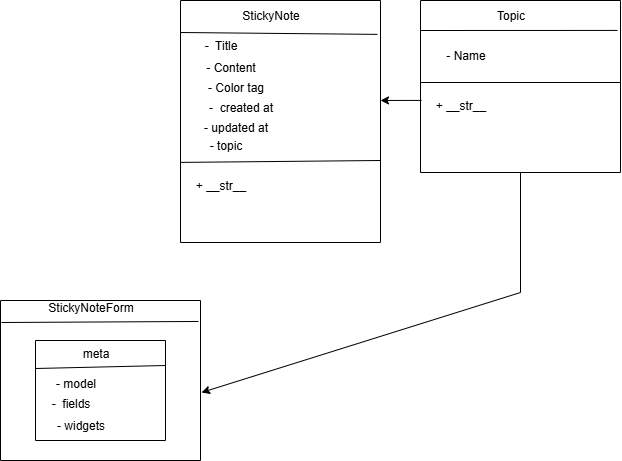

The diagram above was exported from draw.io. Its source (the exported page's mxGraphModel, read from the mxfile embedded in the PNG):
<mxGraphModel dx="864" dy="474" grid="1" gridSize="10" guides="1" tooltips="1" connect="1" arrows="1" fold="1" page="1" pageScale="1" pageWidth="850" pageHeight="1100" math="0" shadow="0">
  <root>
    <mxCell id="0" />
    <mxCell id="1" parent="0" />
    <mxCell id="ez0eYqBNlmo7jJCto09x-17" value="" style="swimlane;startSize=0;" parent="1" vertex="1">
      <mxGeometry x="350" y="38" width="200" height="242" as="geometry" />
    </mxCell>
    <mxCell id="ez0eYqBNlmo7jJCto09x-18" value="" style="endArrow=none;html=1;rounded=0;entryX=0.985;entryY=0.14;entryDx=0;entryDy=0;entryPerimeter=0;" parent="ez0eYqBNlmo7jJCto09x-17" target="ez0eYqBNlmo7jJCto09x-17" edge="1">
      <mxGeometry width="50" height="50" relative="1" as="geometry">
        <mxPoint y="32" as="sourcePoint" />
        <mxPoint x="50" y="-18" as="targetPoint" />
      </mxGeometry>
    </mxCell>
    <mxCell id="ez0eYqBNlmo7jJCto09x-20" value="-&amp;nbsp; Title" style="text;html=1;align=center;verticalAlign=middle;resizable=0;points=[];autosize=1;strokeColor=none;fillColor=none;" parent="ez0eYqBNlmo7jJCto09x-17" vertex="1">
      <mxGeometry x="10" y="30" width="60" height="30" as="geometry" />
    </mxCell>
    <mxCell id="ez0eYqBNlmo7jJCto09x-22" value="- Color tag" style="text;html=1;align=center;verticalAlign=middle;resizable=0;points=[];autosize=1;strokeColor=none;fillColor=none;" parent="ez0eYqBNlmo7jJCto09x-17" vertex="1">
      <mxGeometry x="15" y="72" width="80" height="30" as="geometry" />
    </mxCell>
    <mxCell id="ez0eYqBNlmo7jJCto09x-21" value="- Content" style="text;html=1;align=center;verticalAlign=middle;resizable=0;points=[];autosize=1;strokeColor=none;fillColor=none;" parent="ez0eYqBNlmo7jJCto09x-17" vertex="1">
      <mxGeometry x="15" y="52" width="70" height="30" as="geometry" />
    </mxCell>
    <mxCell id="ez0eYqBNlmo7jJCto09x-24" value="- updated at" style="text;html=1;align=center;verticalAlign=middle;resizable=0;points=[];autosize=1;strokeColor=none;fillColor=none;" parent="ez0eYqBNlmo7jJCto09x-17" vertex="1">
      <mxGeometry x="10" y="112" width="90" height="30" as="geometry" />
    </mxCell>
    <mxCell id="ez0eYqBNlmo7jJCto09x-25" value="- topic" style="text;html=1;align=center;verticalAlign=middle;resizable=0;points=[];autosize=1;strokeColor=none;fillColor=none;" parent="ez0eYqBNlmo7jJCto09x-17" vertex="1">
      <mxGeometry x="15" y="130" width="60" height="30" as="geometry" />
    </mxCell>
    <mxCell id="KkMH3XmhOQwVqCRdLKYm-1" value="" style="endArrow=none;html=1;rounded=0;entryX=0;entryY=0.669;entryDx=0;entryDy=0;entryPerimeter=0;" edge="1" parent="ez0eYqBNlmo7jJCto09x-17" target="ez0eYqBNlmo7jJCto09x-17">
      <mxGeometry width="50" height="50" relative="1" as="geometry">
        <mxPoint x="200" y="160" as="sourcePoint" />
        <mxPoint x="30" y="160" as="targetPoint" />
        <Array as="points">
          <mxPoint x="200" y="160" />
        </Array>
      </mxGeometry>
    </mxCell>
    <mxCell id="ez0eYqBNlmo7jJCto09x-23" value="-&amp;nbsp; created at" style="text;html=1;align=center;verticalAlign=middle;resizable=0;points=[];autosize=1;strokeColor=none;fillColor=none;" parent="ez0eYqBNlmo7jJCto09x-17" vertex="1">
      <mxGeometry x="15" y="92" width="90" height="30" as="geometry" />
    </mxCell>
    <mxCell id="ez0eYqBNlmo7jJCto09x-19" value="StickyNote" style="text;html=1;align=center;verticalAlign=middle;resizable=0;points=[];autosize=1;strokeColor=none;fillColor=none;" parent="1" vertex="1">
      <mxGeometry x="400" y="38" width="80" height="30" as="geometry" />
    </mxCell>
    <mxCell id="ez0eYqBNlmo7jJCto09x-26" value="" style="swimlane;startSize=0;" parent="1" vertex="1">
      <mxGeometry x="590" y="38" width="200" height="172" as="geometry" />
    </mxCell>
    <mxCell id="ez0eYqBNlmo7jJCto09x-29" value="- Name" style="text;html=1;align=center;verticalAlign=middle;resizable=0;points=[];autosize=1;strokeColor=none;fillColor=none;" parent="ez0eYqBNlmo7jJCto09x-26" vertex="1">
      <mxGeometry x="15" y="40" width="60" height="30" as="geometry" />
    </mxCell>
    <mxCell id="KkMH3XmhOQwVqCRdLKYm-3" value="" style="endArrow=none;html=1;rounded=0;" edge="1" parent="ez0eYqBNlmo7jJCto09x-26">
      <mxGeometry width="50" height="50" relative="1" as="geometry">
        <mxPoint y="82" as="sourcePoint" />
        <mxPoint x="200" y="82" as="targetPoint" />
      </mxGeometry>
    </mxCell>
    <mxCell id="ez0eYqBNlmo7jJCto09x-27" value="" style="endArrow=none;html=1;rounded=0;entryX=0.985;entryY=0.174;entryDx=0;entryDy=0;entryPerimeter=0;" parent="1" target="ez0eYqBNlmo7jJCto09x-26" edge="1">
      <mxGeometry width="50" height="50" relative="1" as="geometry">
        <mxPoint x="590" y="68" as="sourcePoint" />
        <mxPoint x="640" y="18" as="targetPoint" />
      </mxGeometry>
    </mxCell>
    <mxCell id="ez0eYqBNlmo7jJCto09x-28" value="Topic" style="text;html=1;align=center;verticalAlign=middle;resizable=0;points=[];autosize=1;strokeColor=none;fillColor=none;" parent="1" vertex="1">
      <mxGeometry x="655" y="38" width="50" height="30" as="geometry" />
    </mxCell>
    <mxCell id="ez0eYqBNlmo7jJCto09x-30" value="" style="swimlane;startSize=0;" parent="1" vertex="1">
      <mxGeometry x="170" y="338" width="200" height="160" as="geometry" />
    </mxCell>
    <mxCell id="ez0eYqBNlmo7jJCto09x-34" value="" style="swimlane;startSize=0;" parent="ez0eYqBNlmo7jJCto09x-30" vertex="1">
      <mxGeometry x="35" y="40" width="130" height="100" as="geometry" />
    </mxCell>
    <mxCell id="ez0eYqBNlmo7jJCto09x-36" value="meta" style="text;html=1;align=center;verticalAlign=middle;resizable=0;points=[];autosize=1;strokeColor=none;fillColor=none;" parent="ez0eYqBNlmo7jJCto09x-34" vertex="1">
      <mxGeometry x="35" y="-2" width="50" height="30" as="geometry" />
    </mxCell>
    <mxCell id="ez0eYqBNlmo7jJCto09x-38" value="" style="endArrow=none;html=1;rounded=0;entryX=1;entryY=0.25;entryDx=0;entryDy=0;" parent="ez0eYqBNlmo7jJCto09x-34" target="ez0eYqBNlmo7jJCto09x-34" edge="1">
      <mxGeometry width="50" height="50" relative="1" as="geometry">
        <mxPoint y="28" as="sourcePoint" />
        <mxPoint x="50" y="-22" as="targetPoint" />
      </mxGeometry>
    </mxCell>
    <mxCell id="ez0eYqBNlmo7jJCto09x-40" value="-&amp;nbsp; fields" style="text;html=1;align=center;verticalAlign=middle;resizable=0;points=[];autosize=1;strokeColor=none;fillColor=none;" parent="ez0eYqBNlmo7jJCto09x-34" vertex="1">
      <mxGeometry x="5" y="48" width="60" height="30" as="geometry" />
    </mxCell>
    <mxCell id="ez0eYqBNlmo7jJCto09x-41" value="- widgets" style="text;html=1;align=center;verticalAlign=middle;resizable=0;points=[];autosize=1;strokeColor=none;fillColor=none;" parent="ez0eYqBNlmo7jJCto09x-34" vertex="1">
      <mxGeometry x="10" y="70" width="70" height="30" as="geometry" />
    </mxCell>
    <mxCell id="ez0eYqBNlmo7jJCto09x-39" value="- model" style="text;html=1;align=center;verticalAlign=middle;resizable=0;points=[];autosize=1;strokeColor=none;fillColor=none;" parent="ez0eYqBNlmo7jJCto09x-34" vertex="1">
      <mxGeometry x="10" y="28" width="60" height="30" as="geometry" />
    </mxCell>
    <mxCell id="ez0eYqBNlmo7jJCto09x-31" value="" style="endArrow=none;html=1;rounded=0;entryX=0.99;entryY=0.131;entryDx=0;entryDy=0;entryPerimeter=0;" parent="ez0eYqBNlmo7jJCto09x-34" target="ez0eYqBNlmo7jJCto09x-30" edge="1">
      <mxGeometry width="50" height="50" relative="1" as="geometry">
        <mxPoint x="-34" y="-18" as="sourcePoint" />
        <mxPoint x="154" y="82" as="targetPoint" />
      </mxGeometry>
    </mxCell>
    <mxCell id="ez0eYqBNlmo7jJCto09x-32" value="StickyNoteForm" style="text;html=1;align=center;verticalAlign=middle;resizable=0;points=[];autosize=1;strokeColor=none;fillColor=none;" parent="ez0eYqBNlmo7jJCto09x-30" vertex="1">
      <mxGeometry x="35" y="-8" width="110" height="30" as="geometry" />
    </mxCell>
    <mxCell id="ez0eYqBNlmo7jJCto09x-46" value="" style="endArrow=classic;html=1;rounded=0;exitX=0.005;exitY=0.581;exitDx=0;exitDy=0;exitPerimeter=0;entryX=1;entryY=0.413;entryDx=0;entryDy=0;entryPerimeter=0;" parent="1" source="ez0eYqBNlmo7jJCto09x-26" target="ez0eYqBNlmo7jJCto09x-17" edge="1">
      <mxGeometry width="50" height="50" relative="1" as="geometry">
        <mxPoint x="590" y="128" as="sourcePoint" />
        <mxPoint x="554" y="140" as="targetPoint" />
      </mxGeometry>
    </mxCell>
    <mxCell id="ez0eYqBNlmo7jJCto09x-47" value="" style="endArrow=none;html=1;rounded=0;" parent="1" edge="1">
      <mxGeometry width="50" height="50" relative="1" as="geometry">
        <mxPoint x="690" y="330" as="sourcePoint" />
        <mxPoint x="690" y="210" as="targetPoint" />
      </mxGeometry>
    </mxCell>
    <mxCell id="ez0eYqBNlmo7jJCto09x-48" value="" style="endArrow=classic;html=1;rounded=0;entryX=1.005;entryY=0.575;entryDx=0;entryDy=0;entryPerimeter=0;" parent="1" target="ez0eYqBNlmo7jJCto09x-30" edge="1">
      <mxGeometry width="50" height="50" relative="1" as="geometry">
        <mxPoint x="690" y="330" as="sourcePoint" />
        <mxPoint x="740" y="280" as="targetPoint" />
      </mxGeometry>
    </mxCell>
    <mxCell id="KkMH3XmhOQwVqCRdLKYm-2" value="+ __str__" style="text;html=1;align=center;verticalAlign=middle;resizable=0;points=[];autosize=1;strokeColor=none;fillColor=none;" vertex="1" parent="1">
      <mxGeometry x="355" y="208" width="70" height="30" as="geometry" />
    </mxCell>
    <mxCell id="KkMH3XmhOQwVqCRdLKYm-4" value="+ __str__" style="text;html=1;align=center;verticalAlign=middle;resizable=0;points=[];autosize=1;strokeColor=none;fillColor=none;" vertex="1" parent="1">
      <mxGeometry x="595" y="128" width="70" height="30" as="geometry" />
    </mxCell>
  </root>
</mxGraphModel>